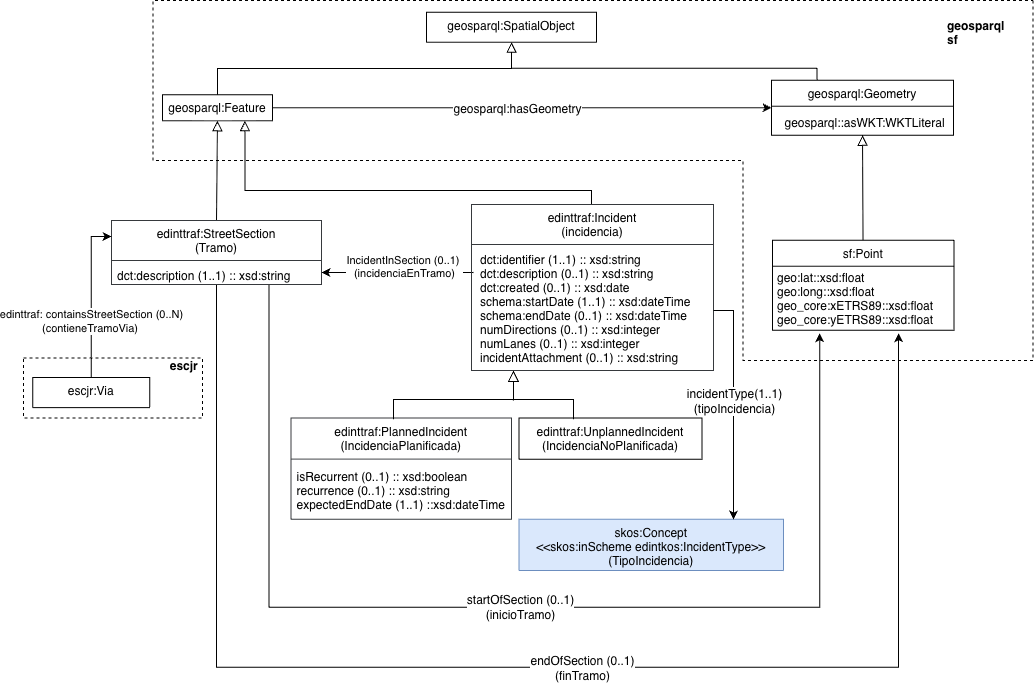

The diagram above was exported from draw.io. Its source (the exported page's mxGraphModel, read from the mxfile embedded in the PNG):
<mxGraphModel dx="976" dy="702" grid="1" gridSize="10" guides="1" tooltips="1" connect="1" arrows="1" fold="1" page="1" pageScale="1" pageWidth="1169" pageHeight="827" math="0" shadow="0">
  <root>
    <mxCell id="0" />
    <mxCell id="1" parent="0" />
    <mxCell id="uKD9Gznea8pOMOYy7dvy-3" parent="1" style="text;align=left;verticalAlign=top;spacingLeft=4;spacingRight=4;overflow=hidden;rotatable=0;points=[[0,0.5],[1,0.5]];portConstraint=eastwest;fontSize=12;" value="&#10;isRecurrent (0..1) :: xsd:boolean&#10;recurrence (0..1) :: xsd:string&#10;expectedEndDate (1..1) ::xsd:dateTime&#10;" vertex="1">
      <mxGeometry height="59.75" width="222.5" x="887.5" y="609.12" as="geometry" />
    </mxCell>
    <mxCell id="uKD9Gznea8pOMOYy7dvy-7" edge="1" parent="1" style="endArrow=block;html=1;endSize=9;endFill=0;rounded=0;" value="">
      <mxGeometry height="50" relative="1" width="50" as="geometry">
        <Array as="points" />
        <mxPoint x="1110" y="560" as="sourcePoint" />
        <mxPoint x="1110" y="530" as="targetPoint" />
      </mxGeometry>
    </mxCell>
    <mxCell id="uKD9Gznea8pOMOYy7dvy-8" parent="1" style="text;align=left;verticalAlign=top;spacingLeft=4;spacingRight=4;overflow=hidden;rotatable=0;points=[[0,0.5],[1,0.5]];portConstraint=eastwest;" value="geosparql::asWKT:WKTLiteral" vertex="1">
      <mxGeometry height="30" width="175" x="1375.5" y="268.75" as="geometry" />
    </mxCell>
    <mxCell id="uKD9Gznea8pOMOYy7dvy-12" edge="1" parent="1" source="uKD9Gznea8pOMOYy7dvy-56" style="endArrow=block;html=1;endFill=0;endSize=8;rounded=0;entryX=0.5;entryY=1;entryDx=0;entryDy=0;exitX=0.5;exitY=0;exitDx=0;exitDy=0;edgeStyle=orthogonalEdgeStyle;" target="uKD9Gznea8pOMOYy7dvy-55" value="">
      <mxGeometry height="50" relative="1" width="50" as="geometry">
        <mxPoint x="808" y="111.75" as="sourcePoint" />
        <mxPoint x="808" y="196.75" as="targetPoint" />
      </mxGeometry>
    </mxCell>
    <mxCell id="uKD9Gznea8pOMOYy7dvy-28" edge="1" parent="1" source="uKD9Gznea8pOMOYy7dvy-69" style="endArrow=block;html=1;endFill=0;endSize=8;rounded=0;entryX=0.5;entryY=1;entryDx=0;entryDy=0;jumpStyle=arc;" target="uKD9Gznea8pOMOYy7dvy-57" value="">
      <mxGeometry height="50" relative="1" width="50" as="geometry">
        <Array as="points" />
        <mxPoint x="1465.5" y="-28.75" as="sourcePoint" />
        <mxPoint x="1465.5" y="56.25" as="targetPoint" />
      </mxGeometry>
    </mxCell>
    <mxCell id="uKD9Gznea8pOMOYy7dvy-29" parent="1" style="rounded=0;whiteSpace=wrap;html=1;dashed=1;fillColor=none;" value="" vertex="1">
      <mxGeometry height="60" width="179" x="620" y="517.62" as="geometry" />
    </mxCell>
    <mxCell id="uKD9Gznea8pOMOYy7dvy-30" parent="1" style="text;align=left;verticalAlign=top;spacingLeft=4;spacingRight=4;overflow=hidden;rotatable=0;points=[[0,0.5],[1,0.5]];portConstraint=eastwest;fontStyle=1" value="escjr" vertex="1">
      <mxGeometry height="24.75" width="44" x="760.75" y="512.37" as="geometry" />
    </mxCell>
    <mxCell id="uKD9Gznea8pOMOYy7dvy-31" parent="1" style="text;align=left;verticalAlign=top;spacingLeft=4;spacingRight=4;overflow=hidden;rotatable=0;points=[[0,0.5],[1,0.5]];portConstraint=eastwest;fontStyle=1" value="geosparql&#10;sf" vertex="1">
      <mxGeometry height="51.75" width="75" x="1538" y="171.75" as="geometry" />
    </mxCell>
    <mxCell id="uKD9Gznea8pOMOYy7dvy-33" edge="1" parent="1" source="uKD9Gznea8pOMOYy7dvy-56" style="edgeStyle=orthogonalEdgeStyle;rounded=0;orthogonalLoop=1;jettySize=auto;html=1;entryX=0;entryY=0.5;entryDx=0;entryDy=0;" target="uKD9Gznea8pOMOYy7dvy-57">
      <mxGeometry relative="1" as="geometry" />
    </mxCell>
    <mxCell id="UrkU0sPFxF8fEShtECGO-1" connectable="0" parent="uKD9Gznea8pOMOYy7dvy-33" style="edgeLabel;html=1;align=center;verticalAlign=middle;resizable=0;points=[];" value="&lt;span style=&quot;font-size: 12px;&quot;&gt;geosparql:hasGeometry&lt;/span&gt;" vertex="1">
      <mxGeometry relative="1" x="-0.022" y="-1" as="geometry">
        <mxPoint as="offset" />
      </mxGeometry>
    </mxCell>
    <mxCell id="uKD9Gznea8pOMOYy7dvy-34" edge="1" parent="1" style="endArrow=block;html=1;endFill=0;endSize=8;rounded=0;entryX=0.5;entryY=1;entryDx=0;entryDy=0;exitX=0.25;exitY=0;exitDx=0;exitDy=0;edgeStyle=orthogonalEdgeStyle;" target="uKD9Gznea8pOMOYy7dvy-55" value="">
      <mxGeometry height="50" relative="1" width="50" as="geometry">
        <Array as="points">
          <mxPoint x="1413" y="227.75" />
          <mxPoint x="1108" y="227.75" />
        </Array>
        <mxPoint x="1413.5" y="239.75" as="sourcePoint" />
        <mxPoint x="1022" y="201.75" as="targetPoint" />
      </mxGeometry>
    </mxCell>
    <mxCell id="uKD9Gznea8pOMOYy7dvy-35" parent="1" style="text;align=left;verticalAlign=top;spacingLeft=4;spacingRight=4;overflow=hidden;rotatable=0;points=[[0,0.5],[1,0.5]];portConstraint=eastwest;" value="geo:lat::xsd:float&#10;geo:long::xsd:float&#10;geo_core:xETRS89::xsd:float&#10;geo_core:yETRS89::xsd:float&#10;&#10;" vertex="1">
      <mxGeometry height="65.5" width="182.5" x="1368" y="424.25" as="geometry" />
    </mxCell>
    <mxCell id="uKD9Gznea8pOMOYy7dvy-36" edge="1" parent="1" source="uKD9Gznea8pOMOYy7dvy-70" style="edgeStyle=orthogonalEdgeStyle;rounded=0;orthogonalLoop=1;jettySize=auto;html=1;exitX=0.75;exitY=1;exitDx=0;exitDy=0;entryX=0.264;entryY=1.044;entryDx=0;entryDy=0;entryPerimeter=0;" target="uKD9Gznea8pOMOYy7dvy-35" value="&lt;span style=&quot;font-size: 12px; text-align: left;&quot;&gt;startOfSection (0..1)&lt;/span&gt;&lt;div&gt;&lt;span style=&quot;font-size: 12px; text-align: left;&quot;&gt;(inicioTramo)&lt;/span&gt;&lt;/div&gt;">
      <mxGeometry relative="1" as="geometry">
        <Array as="points">
          <mxPoint x="866" y="766.75" />
          <mxPoint x="1416" y="766.75" />
        </Array>
      </mxGeometry>
    </mxCell>
    <mxCell id="uKD9Gznea8pOMOYy7dvy-37" parent="1" style="text;align=left;verticalAlign=top;spacingLeft=4;spacingRight=4;overflow=hidden;rotatable=0;points=[[0,0.5],[1,0.5]];portConstraint=eastwest;" value="dct:identifier (1..1) :: xsd:string&#10;dct:description (0..1) :: xsd:string&#10;dct:created (0..1) :: xsd:date&#10;schema:startDate (1..1) :: xsd:dateTime&#10;schema:endDate (0..1) :: xsd:dateTime&#10;numDirections (0..1) :: xsd:integer&#10;numLanes (0..1) :: xsd:integer&#10;incidentAttachment (0..1) :: xsd:string" vertex="1">
      <mxGeometry height="123.75" width="237" x="1071" y="406.25" as="geometry" />
    </mxCell>
    <mxCell id="uKD9Gznea8pOMOYy7dvy-38" edge="1" parent="1" style="edgeStyle=orthogonalEdgeStyle;rounded=0;orthogonalLoop=1;jettySize=auto;html=1;entryX=1;entryY=0.5;entryDx=0;entryDy=0;" target="uKD9Gznea8pOMOYy7dvy-71">
      <mxGeometry relative="1" as="geometry">
        <Array as="points">
          <mxPoint x="1070" y="432" />
        </Array>
        <mxPoint x="1070" y="432" as="sourcePoint" />
      </mxGeometry>
    </mxCell>
    <mxCell id="gMs3of034m7LlyxV-zQy-1" connectable="0" parent="uKD9Gznea8pOMOYy7dvy-38" style="edgeLabel;html=1;align=center;verticalAlign=middle;resizable=0;points=[];" value="IncidentInSection (0..1)&amp;nbsp;&lt;div&gt;(incidenciaEnTramo)&lt;br&gt;&lt;div&gt;&lt;br&gt;&lt;/div&gt;&lt;/div&gt;" vertex="1">
      <mxGeometry relative="1" x="0.1974" y="2" as="geometry">
        <mxPoint x="21" y="-2" as="offset" />
      </mxGeometry>
    </mxCell>
    <mxCell id="uKD9Gznea8pOMOYy7dvy-40" edge="1" parent="1" style="endArrow=block;html=1;rounded=0;endFill=0;endSize=8;startSize=6;jumpStyle=arc;jumpSize=12;entryX=0.75;entryY=1;entryDx=0;entryDy=0;edgeStyle=orthogonalEdgeStyle;" target="uKD9Gznea8pOMOYy7dvy-56" value="">
      <mxGeometry height="50" relative="1" width="50" as="geometry">
        <Array as="points">
          <mxPoint x="1188" y="364" />
          <mxPoint x="1188" y="350" />
          <mxPoint x="842" y="350" />
        </Array>
        <mxPoint x="1188" y="360" as="sourcePoint" />
        <mxPoint x="928" y="288.75" as="targetPoint" />
      </mxGeometry>
    </mxCell>
    <mxCell id="uKD9Gznea8pOMOYy7dvy-41" edge="1" parent="1" source="uKD9Gznea8pOMOYy7dvy-70" style="endArrow=block;html=1;endFill=0;endSize=8;rounded=0;jumpStyle=arc;strokeWidth=1;jumpSize=12;exitX=0.5;exitY=0;exitDx=0;exitDy=0;entryX=0.5;entryY=1;entryDx=0;entryDy=0;" target="uKD9Gznea8pOMOYy7dvy-56" value="">
      <mxGeometry height="50" relative="1" width="50" as="geometry">
        <Array as="points" />
        <mxPoint x="628" y="260.75" as="sourcePoint" />
        <mxPoint x="783" y="280.75" as="targetPoint" />
      </mxGeometry>
    </mxCell>
    <mxCell id="uKD9Gznea8pOMOYy7dvy-42" edge="1" parent="1" source="uKD9Gznea8pOMOYy7dvy-70" style="edgeStyle=orthogonalEdgeStyle;rounded=0;orthogonalLoop=1;jettySize=auto;html=1;exitX=0.5;exitY=1;exitDx=0;exitDy=0;entryX=0.696;entryY=1.044;entryDx=0;entryDy=0;entryPerimeter=0;" target="uKD9Gznea8pOMOYy7dvy-35">
      <mxGeometry relative="1" as="geometry">
        <Array as="points">
          <mxPoint x="813" y="826.75" />
          <mxPoint x="1495" y="826.75" />
        </Array>
        <mxPoint x="963" y="578.75" as="sourcePoint" />
        <mxPoint x="1264.1800000000003" y="502.6319999999996" as="targetPoint" />
      </mxGeometry>
    </mxCell>
    <mxCell id="moD3QLlxnr9IJd0_zCAH-3" connectable="0" parent="uKD9Gznea8pOMOYy7dvy-42" style="edgeLabel;html=1;align=center;verticalAlign=middle;resizable=0;points=[];" value="&lt;span style=&quot;font-size: 12px; text-align: left;&quot;&gt;endOfSection (0..1)&lt;/span&gt;&lt;div&gt;&lt;span style=&quot;font-size: 12px; text-align: left;&quot;&gt;(finTramo)&lt;/span&gt;&lt;/div&gt;" vertex="1">
      <mxGeometry relative="1" x="0.0691" y="-1" as="geometry">
        <mxPoint as="offset" />
      </mxGeometry>
    </mxCell>
    <mxCell id="uKD9Gznea8pOMOYy7dvy-48" edge="1" parent="1" style="endArrow=none;dashed=1;html=1;rounded=0;" value="">
      <mxGeometry height="50" relative="1" width="50" as="geometry">
        <Array as="points">
          <mxPoint x="1629.5" y="520" />
          <mxPoint x="1339.5" y="520" />
          <mxPoint x="1339.5" y="320" />
          <mxPoint x="749.5" y="320" />
          <mxPoint x="749.5" y="160" />
        </Array>
        <mxPoint x="1629.5" y="160" as="sourcePoint" />
        <mxPoint x="1629.5" y="160" as="targetPoint" />
      </mxGeometry>
    </mxCell>
    <mxCell id="uKD9Gznea8pOMOYy7dvy-55" parent="1" style="swimlane;fontStyle=0;align=center;verticalAlign=top;childLayout=stackLayout;horizontal=1;startSize=40;horizontalStack=0;resizeParent=1;resizeLast=0;collapsible=0;marginBottom=0;rounded=0;shadow=0;strokeWidth=1;expand=1;container=0;perimeter=rectanglePerimeter;" value="geosparql:SpatialObject" vertex="1">
      <mxGeometry height="30" width="170" x="1023" y="171.75" as="geometry">
        <mxRectangle height="20" width="170" x="1020" y="-220" as="alternateBounds" />
      </mxGeometry>
    </mxCell>
    <mxCell id="uKD9Gznea8pOMOYy7dvy-56" collapsed="1" parent="1" style="swimlane;fontStyle=0;align=center;verticalAlign=top;childLayout=stackLayout;horizontal=1;startSize=26;horizontalStack=0;resizeParent=1;resizeLast=0;collapsible=0;marginBottom=0;rounded=0;shadow=0;strokeWidth=1;" value="geosparql:Feature" vertex="1">
      <mxGeometry height="26" width="110" x="759" y="254.25" as="geometry">
        <mxRectangle height="20" width="150" x="620" y="-220" as="alternateBounds" />
      </mxGeometry>
    </mxCell>
    <mxCell id="uKD9Gznea8pOMOYy7dvy-57" collapsed="1" parent="1" style="swimlane;fontStyle=0;align=center;verticalAlign=top;childLayout=stackLayout;horizontal=1;startSize=26;horizontalStack=0;resizeParent=1;resizeLast=0;collapsible=0;marginBottom=0;rounded=0;shadow=0;strokeWidth=1;" value="geosparql:Geometry" vertex="1">
      <mxGeometry height="55" width="182" x="1368" y="239.75" as="geometry">
        <mxRectangle height="20" width="150" x="620" y="-220" as="alternateBounds" />
      </mxGeometry>
    </mxCell>
    <mxCell id="uKD9Gznea8pOMOYy7dvy-58" parent="uKD9Gznea8pOMOYy7dvy-57" style="text;html=1;align=center;verticalAlign=middle;resizable=0;points=[];autosize=1;" value="Text" vertex="1">
      <mxGeometry height="20" width="182" y="26" as="geometry" />
    </mxCell>
    <mxCell id="uKD9Gznea8pOMOYy7dvy-59" parent="uKD9Gznea8pOMOYy7dvy-57" style="text;html=1;align=center;verticalAlign=middle;resizable=0;points=[];autosize=1;" value="geospàrql::asWKT:WKTLiteral" vertex="1">
      <mxGeometry height="20" width="182" y="46" as="geometry" />
    </mxCell>
    <mxCell id="uKD9Gznea8pOMOYy7dvy-60" parent="uKD9Gznea8pOMOYy7dvy-57" style="text;html=1;align=center;verticalAlign=middle;resizable=0;points=[];autosize=1;" value="Text" vertex="1">
      <mxGeometry height="20" width="182" y="66" as="geometry" />
    </mxCell>
    <mxCell id="uKD9Gznea8pOMOYy7dvy-61" parent="uKD9Gznea8pOMOYy7dvy-57" style="text;html=1;align=center;verticalAlign=middle;resizable=0;points=[];autosize=1;" value="Text" vertex="1">
      <mxGeometry height="20" width="182" y="86" as="geometry" />
    </mxCell>
    <mxCell id="uKD9Gznea8pOMOYy7dvy-62" parent="uKD9Gznea8pOMOYy7dvy-57" style="text;html=1;align=center;verticalAlign=middle;resizable=0;points=[];autosize=1;" value="Text" vertex="1">
      <mxGeometry height="20" width="182" y="106" as="geometry" />
    </mxCell>
    <mxCell id="uKD9Gznea8pOMOYy7dvy-63" parent="uKD9Gznea8pOMOYy7dvy-57" style="text;html=1;align=center;verticalAlign=middle;resizable=0;points=[];autosize=1;" value="Text" vertex="1">
      <mxGeometry height="20" width="182" y="126" as="geometry" />
    </mxCell>
    <mxCell id="uKD9Gznea8pOMOYy7dvy-64" parent="uKD9Gznea8pOMOYy7dvy-57" style="text;html=1;align=center;verticalAlign=middle;resizable=0;points=[];autosize=1;" value="Text" vertex="1">
      <mxGeometry height="20" width="182" y="146" as="geometry" />
    </mxCell>
    <mxCell id="uKD9Gznea8pOMOYy7dvy-65" parent="uKD9Gznea8pOMOYy7dvy-57" style="text;html=1;align=center;verticalAlign=middle;resizable=0;points=[];autosize=1;" value="Text" vertex="1">
      <mxGeometry height="20" width="182" y="166" as="geometry" />
    </mxCell>
    <mxCell id="uKD9Gznea8pOMOYy7dvy-66" parent="uKD9Gznea8pOMOYy7dvy-57" style="text;html=1;align=center;verticalAlign=middle;resizable=0;points=[];autosize=1;" value="Text" vertex="1">
      <mxGeometry height="20" width="182" y="186" as="geometry" />
    </mxCell>
    <mxCell id="uKD9Gznea8pOMOYy7dvy-67" parent="uKD9Gznea8pOMOYy7dvy-57" style="text;html=1;align=center;verticalAlign=middle;resizable=0;points=[];autosize=1;" value="Text" vertex="1">
      <mxGeometry height="20" width="182" y="206" as="geometry" />
    </mxCell>
    <mxCell id="uKD9Gznea8pOMOYy7dvy-68" parent="uKD9Gznea8pOMOYy7dvy-57" style="text;html=1;align=center;verticalAlign=middle;resizable=0;points=[];autosize=1;" value="Text" vertex="1">
      <mxGeometry height="20" width="182" y="226" as="geometry" />
    </mxCell>
    <mxCell id="uKD9Gznea8pOMOYy7dvy-69" parent="1" style="swimlane;fontStyle=0;align=center;verticalAlign=top;childLayout=stackLayout;horizontal=1;startSize=26;horizontalStack=0;resizeParent=1;resizeLast=0;collapsible=0;marginBottom=0;rounded=0;shadow=0;strokeWidth=1;" value="sf:Point" vertex="1">
      <mxGeometry height="90" width="181.5" x="1369" y="399.75" as="geometry">
        <mxRectangle height="70" width="169" x="1101" y="-20" as="alternateBounds" />
      </mxGeometry>
    </mxCell>
    <mxCell id="uKD9Gznea8pOMOYy7dvy-70" parent="1" style="swimlane;fontStyle=0;align=center;verticalAlign=top;childLayout=stackLayout;horizontal=1;startSize=40;horizontalStack=0;resizeParent=1;resizeLast=0;collapsible=0;marginBottom=0;rounded=0;shadow=0;strokeWidth=1;fillColor=none;strokeColor=#36393d;" value="edinttraf:StreetSection&#10;(Tramo)" vertex="1">
      <mxGeometry height="64" width="210" x="708" y="380" as="geometry">
        <mxRectangle height="26" width="170" x="340" y="380" as="alternateBounds" />
      </mxGeometry>
    </mxCell>
    <mxCell id="uKD9Gznea8pOMOYy7dvy-71" parent="uKD9Gznea8pOMOYy7dvy-70" style="text;align=left;verticalAlign=top;spacingLeft=4;spacingRight=4;overflow=hidden;rotatable=0;points=[[0,0.5],[1,0.5]];portConstraint=eastwest;spacingTop=2;spacing=2;" value="dct:description (1..1) :: xsd:string" vertex="1">
      <mxGeometry height="24" width="210" y="40" as="geometry" />
    </mxCell>
    <mxCell id="uKD9Gznea8pOMOYy7dvy-74" parent="1" style="swimlane;fontStyle=0;align=center;verticalAlign=top;childLayout=stackLayout;horizontal=1;startSize=40;horizontalStack=0;resizeParent=1;resizeLast=0;collapsible=0;marginBottom=0;rounded=0;shadow=0;strokeWidth=1;fillColor=none;strokeColor=#36393d;" value="edinttraf:Incident&#10;(incidencia)" vertex="1">
      <mxGeometry height="166" width="242" x="1068" y="364" as="geometry">
        <mxRectangle height="26" width="160" x="130" y="380" as="alternateBounds" />
      </mxGeometry>
    </mxCell>
    <mxCell id="uKD9Gznea8pOMOYy7dvy-76" collapsed="1" parent="1" style="swimlane;fontStyle=0;align=center;verticalAlign=top;childLayout=stackLayout;horizontal=1;startSize=30;horizontalStack=0;resizeParent=1;resizeLast=0;collapsible=0;marginBottom=0;rounded=0;shadow=0;strokeWidth=1;" value="escjr:Via" vertex="1">
      <mxGeometry height="30" width="117" x="629.25" y="537.12" as="geometry">
        <mxRectangle height="20" width="160" x="200" y="-100" as="alternateBounds" />
      </mxGeometry>
    </mxCell>
    <mxCell id="uKD9Gznea8pOMOYy7dvy-86" parent="1" style="swimlane;fontStyle=0;align=center;verticalAlign=top;childLayout=stackLayout;horizontal=1;startSize=41;horizontalStack=0;resizeParent=1;resizeLast=0;collapsible=0;marginBottom=0;rounded=0;shadow=0;strokeWidth=1;fillColor=none;strokeColor=#36393d;" value="edinttraf:PlannedIncident&#10;(IncidenciaPlanificada)" vertex="1">
      <mxGeometry height="101.25" width="220.5" x="887.5" y="577.62" as="geometry">
        <mxRectangle height="26" width="160" x="130" y="380" as="alternateBounds" />
      </mxGeometry>
    </mxCell>
    <mxCell id="uKD9Gznea8pOMOYy7dvy-87" collapsed="1" parent="1" style="swimlane;fontStyle=0;align=center;verticalAlign=top;childLayout=stackLayout;horizontal=1;startSize=1;horizontalStack=0;resizeParent=1;resizeLast=0;collapsible=0;marginBottom=0;rounded=0;shadow=0;strokeWidth=1;fillColor=none;strokeColor=#000000;swimlaneLine=0;" value="edinttraf:UnplannedIncident&#10;(IncidenciaNoPlanificada)" vertex="1">
      <mxGeometry height="41.25" width="183" x="1115.5" y="577.62" as="geometry">
        <mxRectangle height="20" width="180" x="850" y="350" as="alternateBounds" />
      </mxGeometry>
    </mxCell>
    <mxCell id="uKD9Gznea8pOMOYy7dvy-88" parent="1" style="swimlane;fontStyle=0;align=center;verticalAlign=top;childLayout=stackLayout;horizontal=1;startSize=55;horizontalStack=0;resizeParent=1;resizeLast=0;collapsible=0;marginBottom=0;rounded=0;shadow=0;strokeWidth=1;fillColor=#dae8fc;strokeColor=#6c8ebf;" value="skos:Concept&#10;&lt;&lt;skos:inScheme edintkos:IncidentType&gt;&gt;&#10;(TipoIncidencia)" vertex="1">
      <mxGeometry height="51.13" width="264.5" x="1115.5" y="678.87" as="geometry">
        <mxRectangle height="26" width="160" x="610" y="370" as="alternateBounds" />
      </mxGeometry>
    </mxCell>
    <mxCell id="moD3QLlxnr9IJd0_zCAH-1" edge="1" parent="1" style="endArrow=classic;html=1;rounded=0;edgeStyle=orthogonalEdgeStyle;" value="">
      <mxGeometry height="50" relative="1" width="50" as="geometry">
        <Array as="points">
          <mxPoint x="1330" y="470" />
          <mxPoint x="1330" y="679" />
        </Array>
        <mxPoint x="1310" y="470" as="sourcePoint" />
        <mxPoint x="1330" y="679" as="targetPoint" />
      </mxGeometry>
    </mxCell>
    <mxCell id="moD3QLlxnr9IJd0_zCAH-2" connectable="0" parent="moD3QLlxnr9IJd0_zCAH-1" style="edgeLabel;html=1;align=center;verticalAlign=middle;resizable=0;points=[];" value="&lt;span style=&quot;font-size: 12px; text-align: left;&quot;&gt;incidentType(1..1)&lt;/span&gt;&lt;div&gt;&lt;span style=&quot;font-size: 12px; text-align: left;&quot;&gt;(tipoIncidencia)&lt;/span&gt;&lt;/div&gt;" vertex="1">
      <mxGeometry relative="1" x="0.2314" as="geometry">
        <mxPoint y="-31" as="offset" />
      </mxGeometry>
    </mxCell>
    <mxCell id="VNNYLEJe96L_5SySmVe8-1" edge="1" parent="1" style="endArrow=none;html=1;rounded=0;edgeStyle=orthogonalEdgeStyle;" value="">
      <mxGeometry height="50" relative="1" width="50" as="geometry">
        <Array as="points">
          <mxPoint x="990" y="558.87" />
          <mxPoint x="1170" y="558.87" />
        </Array>
        <mxPoint x="990" y="578.87" as="sourcePoint" />
        <mxPoint x="1170" y="578.87" as="targetPoint" />
      </mxGeometry>
    </mxCell>
    <mxCell id="690er1BQ_4VwhnztYg86-1" edge="1" parent="1" source="uKD9Gznea8pOMOYy7dvy-76" style="endArrow=classic;html=1;rounded=0;endFill=1;endSize=6;startArrow=none;startFill=0;edgeStyle=orthogonalEdgeStyle;entryX=0;entryY=0.25;entryDx=0;entryDy=0;exitX=0.5;exitY=0;exitDx=0;exitDy=0;" target="uKD9Gznea8pOMOYy7dvy-70" value="">
      <mxGeometry height="50" relative="1" width="50" as="geometry">
        <mxPoint x="680" y="586" as="sourcePoint" />
        <mxPoint x="680" y="490" as="targetPoint" />
      </mxGeometry>
    </mxCell>
    <mxCell id="690er1BQ_4VwhnztYg86-2" connectable="0" parent="690er1BQ_4VwhnztYg86-1" style="edgeLabel;html=1;align=center;verticalAlign=middle;resizable=0;points=[];" value="&lt;span style=&quot;text-align: left;&quot;&gt;&lt;font style=&quot;&quot;&gt;edinttraf: containsStreetSection (0..N)&lt;/font&gt;&lt;/span&gt;&lt;div&gt;&lt;span style=&quot;text-align: left;&quot;&gt;&lt;font style=&quot;&quot;&gt;(contieneTramoVia)&amp;nbsp;&lt;/font&gt;&lt;/span&gt;&lt;/div&gt;" vertex="1">
      <mxGeometry relative="1" x="-0.1015" as="geometry">
        <mxPoint y="15" as="offset" />
      </mxGeometry>
    </mxCell>
  </root>
</mxGraphModel>